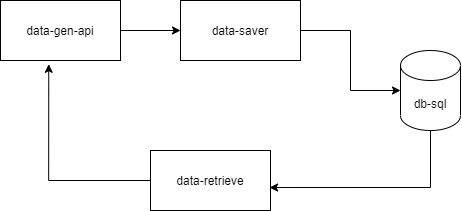

The diagram above was exported from draw.io. Its source (the exported page's mxGraphModel, read from the mxfile embedded in the PNG):
<mxGraphModel dx="1080" dy="588" grid="1" gridSize="10" guides="1" tooltips="1" connect="1" arrows="1" fold="1" page="1" pageScale="1" pageWidth="850" pageHeight="1100" math="0" shadow="0">
  <root>
    <mxCell id="0" />
    <mxCell id="1" parent="0" />
    <mxCell id="2" value="data-gen-api" style="rounded=0;whiteSpace=wrap;html=1;" vertex="1" parent="1">
      <mxGeometry x="100" y="80" width="120" height="60" as="geometry" />
    </mxCell>
    <mxCell id="8" style="edgeStyle=orthogonalEdgeStyle;rounded=0;orthogonalLoop=1;jettySize=auto;html=1;" edge="1" parent="1" source="3" target="6">
      <mxGeometry relative="1" as="geometry" />
    </mxCell>
    <mxCell id="3" value="data-saver" style="rounded=0;whiteSpace=wrap;html=1;" vertex="1" parent="1">
      <mxGeometry x="280" y="80" width="120" height="60" as="geometry" />
    </mxCell>
    <mxCell id="4" value="" style="endArrow=classic;html=1;exitX=1;exitY=0.5;exitDx=0;exitDy=0;entryX=0;entryY=0.5;entryDx=0;entryDy=0;" edge="1" parent="1" source="2" target="3">
      <mxGeometry width="50" height="50" relative="1" as="geometry">
        <mxPoint x="310" y="210" as="sourcePoint" />
        <mxPoint x="360" y="160" as="targetPoint" />
      </mxGeometry>
    </mxCell>
    <mxCell id="10" style="edgeStyle=orthogonalEdgeStyle;rounded=0;orthogonalLoop=1;jettySize=auto;html=1;entryX=0.992;entryY=0.617;entryDx=0;entryDy=0;entryPerimeter=0;exitX=0.5;exitY=1;exitDx=0;exitDy=0;exitPerimeter=0;" edge="1" parent="1" source="6" target="9">
      <mxGeometry relative="1" as="geometry" />
    </mxCell>
    <mxCell id="6" value="db-sql" style="shape=cylinder3;whiteSpace=wrap;html=1;boundedLbl=1;backgroundOutline=1;size=15;" vertex="1" parent="1">
      <mxGeometry x="500" y="130" width="60" height="80" as="geometry" />
    </mxCell>
    <mxCell id="11" style="edgeStyle=orthogonalEdgeStyle;rounded=0;orthogonalLoop=1;jettySize=auto;html=1;entryX=0.402;entryY=1.063;entryDx=0;entryDy=0;entryPerimeter=0;" edge="1" parent="1" source="9" target="2">
      <mxGeometry relative="1" as="geometry" />
    </mxCell>
    <mxCell id="9" value="data-retrieve" style="rounded=0;whiteSpace=wrap;html=1;" vertex="1" parent="1">
      <mxGeometry x="250" y="230" width="120" height="60" as="geometry" />
    </mxCell>
  </root>
</mxGraphModel>